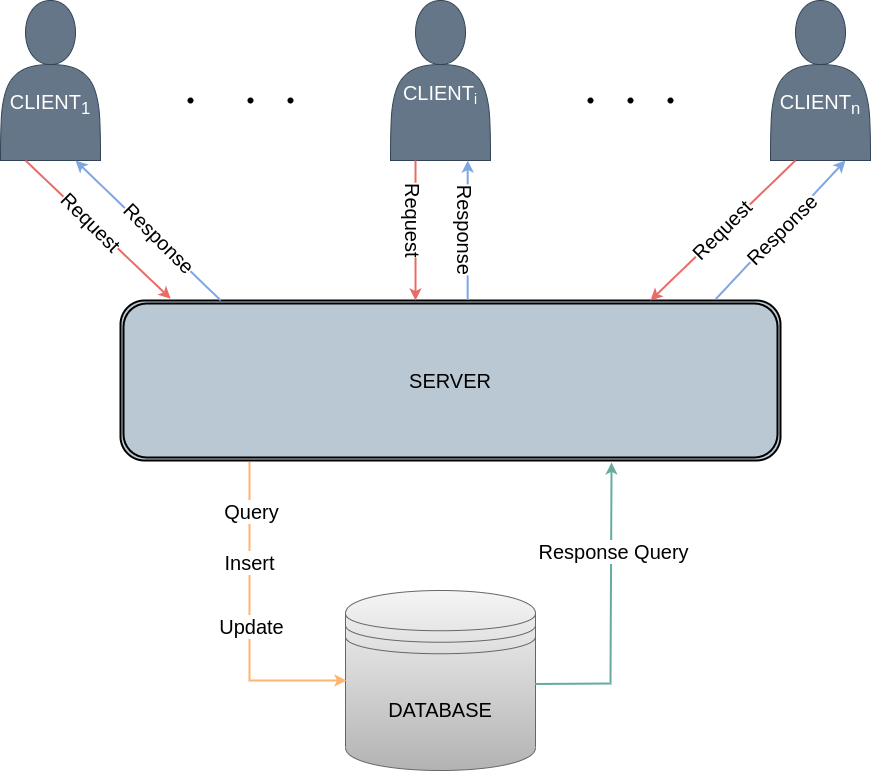

The diagram above was exported from draw.io. Its source (the exported page's mxGraphModel, read from the mxfile embedded in the PNG):
<mxGraphModel dx="1036" dy="653" grid="1" gridSize="10" guides="1" tooltips="1" connect="1" arrows="1" fold="1" page="1" pageScale="1" pageWidth="1100" pageHeight="850" background="#ffffff" math="0" shadow="0">
  <root>
    <mxCell id="0" />
    <mxCell id="1" parent="0" />
    <mxCell id="rOE5APb6gietPAY2_Ahz-3" value="&lt;font style=&quot;font-size: 20px;&quot;&gt;&lt;br&gt;&lt;br&gt;&lt;font style=&quot;font-size: 20px;&quot;&gt;CLIENT&lt;/font&gt;&lt;/font&gt;&lt;font style=&quot;font-size: 20px;&quot;&gt;&lt;sub&gt;n&lt;/sub&gt;&lt;/font&gt;" style="shape=actor;whiteSpace=wrap;html=1;fillColor=#647687;fontColor=#ffffff;strokeColor=#314354;" parent="1" vertex="1">
      <mxGeometry x="880" y="40" width="100" height="160" as="geometry" />
    </mxCell>
    <mxCell id="rOE5APb6gietPAY2_Ahz-4" value="&lt;font style=&quot;&quot;&gt;&lt;br&gt;&lt;br&gt;&lt;font style=&quot;font-size: 20px;&quot;&gt;CLIENT&lt;/font&gt;&lt;font style=&quot;font-size: 16.6667px;&quot;&gt;&lt;sub&gt;i&lt;/sub&gt;&lt;/font&gt;&lt;/font&gt;" style="shape=actor;whiteSpace=wrap;html=1;fillColor=#647687;fontColor=#ffffff;strokeColor=#314354;" parent="1" vertex="1">
      <mxGeometry x="500" y="40" width="100" height="160" as="geometry" />
    </mxCell>
    <mxCell id="rOE5APb6gietPAY2_Ahz-5" value="&lt;font style=&quot;font-size: 20px;&quot;&gt;&lt;br&gt;&lt;br&gt;&lt;font style=&quot;font-size: 20px;&quot;&gt;CLIENT&lt;sub&gt;1&lt;/sub&gt;&lt;/font&gt;&lt;/font&gt;" style="shape=actor;whiteSpace=wrap;html=1;fillColor=#647687;strokeColor=#314354;fontColor=#ffffff;" parent="1" vertex="1">
      <mxGeometry x="110" y="40" width="100" height="160" as="geometry" />
    </mxCell>
    <mxCell id="rOE5APb6gietPAY2_Ahz-6" value="DATABASE" style="shape=datastore;whiteSpace=wrap;html=1;fontSize=20;fillColor=#f5f5f5;strokeColor=#666666;gradientColor=#b3b3b3;" parent="1" vertex="1">
      <mxGeometry x="455" y="630" width="190" height="180" as="geometry" />
    </mxCell>
    <mxCell id="rOE5APb6gietPAY2_Ahz-9" value="SERVER" style="shape=ext;double=1;rounded=1;whiteSpace=wrap;html=1;fontSize=20;strokeWidth=2;perimeterSpacing=0;fillColor=#bac8d3;strokeColor=#000000;sketch=0;shadow=0;glass=0;" parent="1" vertex="1">
      <mxGeometry x="230" y="340" width="660" height="160" as="geometry" />
    </mxCell>
    <mxCell id="rOE5APb6gietPAY2_Ahz-11" value="" style="endArrow=classic;html=1;rounded=0;fontSize=20;exitX=0.25;exitY=1;exitDx=0;exitDy=0;entryX=0.076;entryY=-0.011;entryDx=0;entryDy=0;entryPerimeter=0;strokeColor=#EA6B66;strokeWidth=2;" parent="1" source="rOE5APb6gietPAY2_Ahz-5" target="rOE5APb6gietPAY2_Ahz-9" edge="1">
      <mxGeometry relative="1" as="geometry">
        <mxPoint x="260" y="350" as="sourcePoint" />
        <mxPoint x="230" y="310" as="targetPoint" />
      </mxGeometry>
    </mxCell>
    <mxCell id="rOE5APb6gietPAY2_Ahz-30" value="Request" style="edgeLabel;html=1;align=center;verticalAlign=middle;resizable=0;points=[];fontSize=20;rotation=45;" parent="rOE5APb6gietPAY2_Ahz-11" vertex="1" connectable="0">
      <mxGeometry x="-0.4877" y="-1" relative="1" as="geometry">
        <mxPoint x="29" y="24" as="offset" />
      </mxGeometry>
    </mxCell>
    <mxCell id="rOE5APb6gietPAY2_Ahz-16" value="" style="endArrow=classic;html=1;rounded=0;fontSize=20;entryX=0.75;entryY=1;entryDx=0;entryDy=0;exitX=0.152;exitY=0;exitDx=0;exitDy=0;exitPerimeter=0;strokeColor=#7EA6E0;strokeWidth=2;" parent="1" source="rOE5APb6gietPAY2_Ahz-9" target="rOE5APb6gietPAY2_Ahz-5" edge="1">
      <mxGeometry relative="1" as="geometry">
        <mxPoint x="320" y="260" as="sourcePoint" />
        <mxPoint x="335.15999999999997" y="338.24" as="targetPoint" />
      </mxGeometry>
    </mxCell>
    <mxCell id="rOE5APb6gietPAY2_Ahz-31" value="Response" style="edgeLabel;html=1;align=center;verticalAlign=middle;resizable=0;points=[];fontSize=20;rotation=45;" parent="rOE5APb6gietPAY2_Ahz-16" vertex="1" connectable="0">
      <mxGeometry x="-0.122" y="-3" relative="1" as="geometry">
        <mxPoint as="offset" />
      </mxGeometry>
    </mxCell>
    <mxCell id="rOE5APb6gietPAY2_Ahz-18" value="" style="endArrow=classic;html=1;rounded=0;fontSize=20;exitX=0.25;exitY=1;exitDx=0;exitDy=0;entryX=0.447;entryY=0;entryDx=0;entryDy=0;entryPerimeter=0;strokeColor=#EA6B66;strokeWidth=2;" parent="1" source="rOE5APb6gietPAY2_Ahz-4" target="rOE5APb6gietPAY2_Ahz-9" edge="1">
      <mxGeometry relative="1" as="geometry">
        <mxPoint x="520" y="200" as="sourcePoint" />
        <mxPoint x="665.16" y="338.24" as="targetPoint" />
      </mxGeometry>
    </mxCell>
    <mxCell id="rOE5APb6gietPAY2_Ahz-32" value="Request" style="edgeLabel;html=1;align=center;verticalAlign=middle;resizable=0;points=[];fontSize=20;rotation=90;" parent="rOE5APb6gietPAY2_Ahz-18" vertex="1" connectable="0">
      <mxGeometry x="-0.2149" y="-1" relative="1" as="geometry">
        <mxPoint y="5" as="offset" />
      </mxGeometry>
    </mxCell>
    <mxCell id="rOE5APb6gietPAY2_Ahz-20" value="" style="endArrow=classic;html=1;rounded=0;fontSize=20;exitX=0.526;exitY=-0.003;exitDx=0;exitDy=0;exitPerimeter=0;strokeColor=#7EA6E0;strokeWidth=2;entryX=0.772;entryY=1;entryDx=0;entryDy=0;entryPerimeter=0;" parent="1" target="rOE5APb6gietPAY2_Ahz-4" edge="1">
      <mxGeometry relative="1" as="geometry">
        <mxPoint x="577.1599999999999" y="339.52" as="sourcePoint" />
        <mxPoint x="590" y="220" as="targetPoint" />
        <Array as="points" />
      </mxGeometry>
    </mxCell>
    <mxCell id="rOE5APb6gietPAY2_Ahz-33" value="Response" style="edgeLabel;html=1;align=center;verticalAlign=middle;resizable=0;points=[];fontSize=20;rotation=90;" parent="rOE5APb6gietPAY2_Ahz-20" vertex="1" connectable="0">
      <mxGeometry x="0.3024" y="1" relative="1" as="geometry">
        <mxPoint y="21" as="offset" />
      </mxGeometry>
    </mxCell>
    <mxCell id="rOE5APb6gietPAY2_Ahz-22" value="" style="endArrow=classic;html=1;rounded=0;fontSize=20;exitX=0.25;exitY=1;exitDx=0;exitDy=0;entryX=0.803;entryY=0;entryDx=0;entryDy=0;entryPerimeter=0;strokeColor=#EA6B66;strokeWidth=2;" parent="1" target="rOE5APb6gietPAY2_Ahz-9" edge="1">
      <mxGeometry relative="1" as="geometry">
        <mxPoint x="904.9300000000001" y="200" as="sourcePoint" />
        <mxPoint x="904.6700000000001" y="340" as="targetPoint" />
      </mxGeometry>
    </mxCell>
    <mxCell id="rOE5APb6gietPAY2_Ahz-36" value="Request" style="edgeLabel;html=1;align=center;verticalAlign=middle;resizable=0;points=[];fontSize=20;rotation=-45;" parent="rOE5APb6gietPAY2_Ahz-22" vertex="1" connectable="0">
      <mxGeometry x="-0.2901" relative="1" as="geometry">
        <mxPoint x="-24" y="20" as="offset" />
      </mxGeometry>
    </mxCell>
    <mxCell id="rOE5APb6gietPAY2_Ahz-24" value="" style="endArrow=classic;html=1;rounded=0;fontSize=20;entryX=0.75;entryY=1;entryDx=0;entryDy=0;exitX=0.902;exitY=-0.009;exitDx=0;exitDy=0;exitPerimeter=0;strokeColor=#7EA6E0;strokeWidth=2;" parent="1" source="rOE5APb6gietPAY2_Ahz-9" edge="1">
      <mxGeometry relative="1" as="geometry">
        <mxPoint x="954.8300000000002" y="336.96000000000004" as="sourcePoint" />
        <mxPoint x="954.9300000000001" y="200" as="targetPoint" />
      </mxGeometry>
    </mxCell>
    <mxCell id="rOE5APb6gietPAY2_Ahz-37" value="Response" style="edgeLabel;html=1;align=center;verticalAlign=middle;resizable=0;points=[];fontSize=20;rotation=-45;" parent="rOE5APb6gietPAY2_Ahz-24" vertex="1" connectable="0">
      <mxGeometry x="0.158" relative="1" as="geometry">
        <mxPoint x="-10" y="11" as="offset" />
      </mxGeometry>
    </mxCell>
    <mxCell id="rOE5APb6gietPAY2_Ahz-28" value="" style="endArrow=classic;html=1;rounded=0;fontSize=20;exitX=0.998;exitY=0.519;exitDx=0;exitDy=0;exitPerimeter=0;entryX=0.744;entryY=1.012;entryDx=0;entryDy=0;entryPerimeter=0;strokeWidth=2;strokeColor=#67AB9F;" parent="1" source="rOE5APb6gietPAY2_Ahz-6" target="rOE5APb6gietPAY2_Ahz-9" edge="1">
      <mxGeometry width="50" height="50" relative="1" as="geometry">
        <mxPoint x="700" y="720" as="sourcePoint" />
        <mxPoint x="750" y="670" as="targetPoint" />
        <Array as="points">
          <mxPoint x="720" y="723" />
        </Array>
      </mxGeometry>
    </mxCell>
    <mxCell id="rOE5APb6gietPAY2_Ahz-41" value="Response Query" style="edgeLabel;html=1;align=center;verticalAlign=middle;resizable=0;points=[];fontSize=20;" parent="rOE5APb6gietPAY2_Ahz-28" vertex="1" connectable="0">
      <mxGeometry x="0.5074" y="-2" relative="1" as="geometry">
        <mxPoint y="15" as="offset" />
      </mxGeometry>
    </mxCell>
    <mxCell id="rOE5APb6gietPAY2_Ahz-29" value="" style="endArrow=classic;html=1;rounded=0;fontSize=20;exitX=0.194;exitY=1.009;exitDx=0;exitDy=0;exitPerimeter=0;entryX=0;entryY=0.5;entryDx=0;entryDy=0;strokeWidth=2;strokeColor=#FFB570;" parent="1" edge="1">
      <mxGeometry width="50" height="50" relative="1" as="geometry">
        <mxPoint x="359.03999999999996" y="501.43999999999994" as="sourcePoint" />
        <mxPoint x="456" y="720" as="targetPoint" />
        <Array as="points">
          <mxPoint x="359" y="720" />
        </Array>
      </mxGeometry>
    </mxCell>
    <mxCell id="rOE5APb6gietPAY2_Ahz-38" value="Query" style="edgeLabel;html=1;align=center;verticalAlign=middle;resizable=0;points=[];fontSize=20;" parent="rOE5APb6gietPAY2_Ahz-29" vertex="1" connectable="0">
      <mxGeometry x="-0.7752" y="-1" relative="1" as="geometry">
        <mxPoint x="2" y="13" as="offset" />
      </mxGeometry>
    </mxCell>
    <mxCell id="rOE5APb6gietPAY2_Ahz-39" value="Insert" style="edgeLabel;html=1;align=center;verticalAlign=middle;resizable=0;points=[];fontSize=20;" parent="rOE5APb6gietPAY2_Ahz-29" vertex="1" connectable="0">
      <mxGeometry x="-0.3703" y="-1" relative="1" as="geometry">
        <mxPoint as="offset" />
      </mxGeometry>
    </mxCell>
    <mxCell id="rOE5APb6gietPAY2_Ahz-40" value="Update" style="edgeLabel;html=1;align=center;verticalAlign=middle;resizable=0;points=[];fontSize=20;" parent="rOE5APb6gietPAY2_Ahz-29" vertex="1" connectable="0">
      <mxGeometry x="0.0403" y="1" relative="1" as="geometry">
        <mxPoint as="offset" />
      </mxGeometry>
    </mxCell>
    <mxCell id="cmtMTlAOHzsbyc0RMzx2-1" value="" style="shape=waypoint;sketch=0;size=6;pointerEvents=1;points=[];fillColor=none;resizable=0;rotatable=0;perimeter=centerPerimeter;snapToPoint=1;" vertex="1" parent="1">
      <mxGeometry x="280" y="120" width="40" height="40" as="geometry" />
    </mxCell>
    <mxCell id="cmtMTlAOHzsbyc0RMzx2-2" value="" style="shape=waypoint;sketch=0;size=6;pointerEvents=1;points=[];fillColor=none;resizable=0;rotatable=0;perimeter=centerPerimeter;snapToPoint=1;" vertex="1" parent="1">
      <mxGeometry x="340" y="120" width="40" height="40" as="geometry" />
    </mxCell>
    <mxCell id="cmtMTlAOHzsbyc0RMzx2-3" value="" style="shape=waypoint;sketch=0;size=6;pointerEvents=1;points=[];fillColor=none;resizable=0;rotatable=0;perimeter=centerPerimeter;snapToPoint=1;" vertex="1" parent="1">
      <mxGeometry x="380" y="120" width="40" height="40" as="geometry" />
    </mxCell>
    <mxCell id="cmtMTlAOHzsbyc0RMzx2-4" value="" style="shape=waypoint;sketch=0;size=6;pointerEvents=1;points=[];fillColor=none;resizable=0;rotatable=0;perimeter=centerPerimeter;snapToPoint=1;" vertex="1" parent="1">
      <mxGeometry x="680" y="120" width="40" height="40" as="geometry" />
    </mxCell>
    <mxCell id="cmtMTlAOHzsbyc0RMzx2-5" value="" style="shape=waypoint;sketch=0;size=6;pointerEvents=1;points=[];fillColor=none;resizable=0;rotatable=0;perimeter=centerPerimeter;snapToPoint=1;" vertex="1" parent="1">
      <mxGeometry x="720" y="120" width="40" height="40" as="geometry" />
    </mxCell>
    <mxCell id="cmtMTlAOHzsbyc0RMzx2-6" value="" style="shape=waypoint;sketch=0;size=6;pointerEvents=1;points=[];fillColor=none;resizable=0;rotatable=0;perimeter=centerPerimeter;snapToPoint=1;" vertex="1" parent="1">
      <mxGeometry x="760" y="120" width="40" height="40" as="geometry" />
    </mxCell>
  </root>
</mxGraphModel>